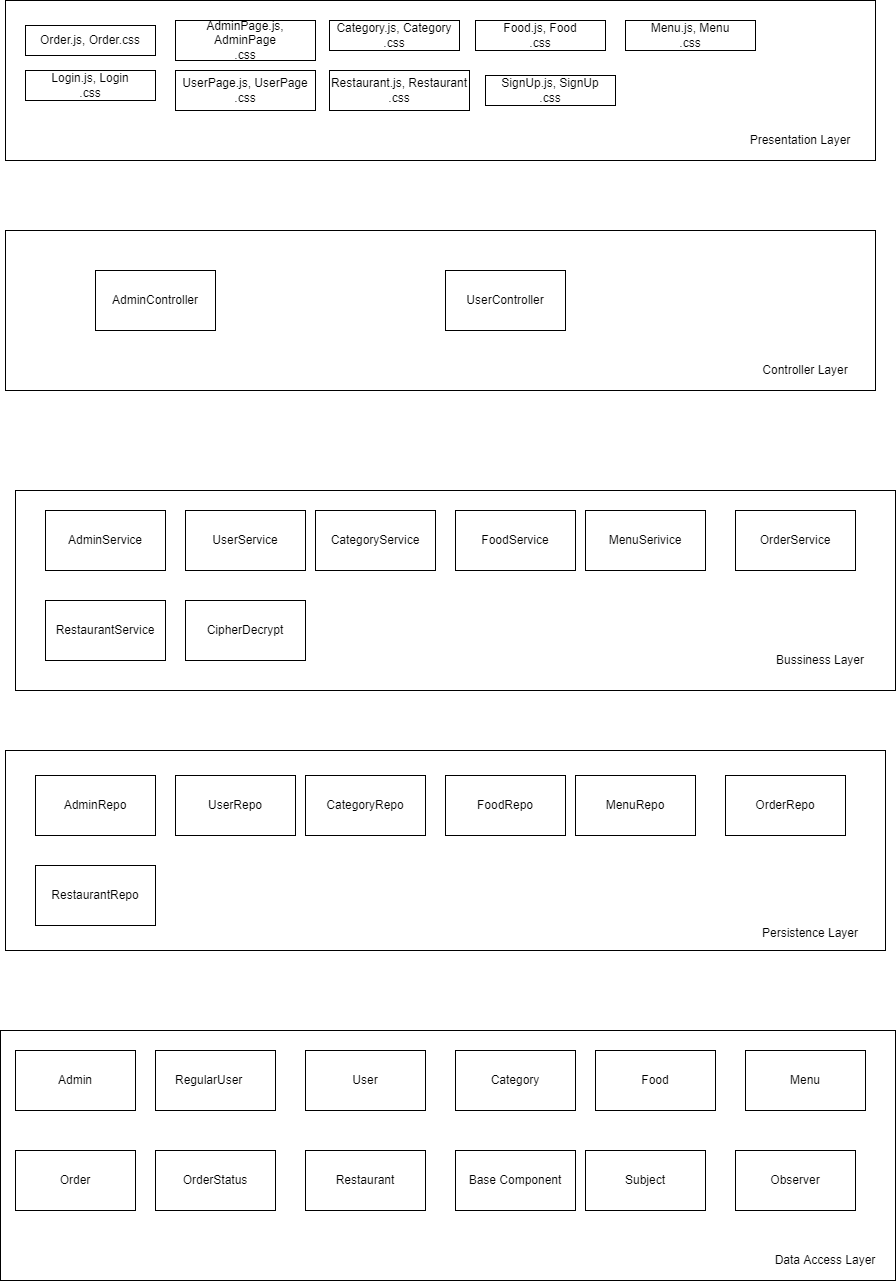

The diagram above was exported from draw.io. Its source (the exported page's mxGraphModel, read from the mxfile embedded in the PNG):
<mxGraphModel dx="1038" dy="547" grid="1" gridSize="10" guides="1" tooltips="1" connect="1" arrows="1" fold="1" page="1" pageScale="1" pageWidth="827" pageHeight="1169" math="0" shadow="0">
  <root>
    <mxCell id="0" />
    <mxCell id="1" parent="0" />
    <mxCell id="-2snTkg3bEvxx7A73HMt-2" value="" style="rounded=0;whiteSpace=wrap;html=1;" vertex="1" parent="1">
      <mxGeometry x="90" y="50" width="870" height="160" as="geometry" />
    </mxCell>
    <mxCell id="-2snTkg3bEvxx7A73HMt-3" value="Presentation Layer" style="text;html=1;strokeColor=none;fillColor=none;align=center;verticalAlign=middle;whiteSpace=wrap;rounded=0;" vertex="1" parent="1">
      <mxGeometry x="820" y="180" width="130" height="20" as="geometry" />
    </mxCell>
    <mxCell id="-2snTkg3bEvxx7A73HMt-5" value="Order.js, Order.css" style="rounded=0;whiteSpace=wrap;html=1;" vertex="1" parent="1">
      <mxGeometry x="110" y="75" width="130" height="30" as="geometry" />
    </mxCell>
    <mxCell id="-2snTkg3bEvxx7A73HMt-6" value="Login.js, Login&lt;span style=&quot;color: rgba(0 , 0 , 0 , 0) ; font-family: monospace ; font-size: 0px&quot;&gt;%3CmxGraphModel%3E%3Croot%3E%3CmxCell%20id%3D%220%22%2F%3E%3CmxCell%20id%3D%221%22%20parent%3D%220%22%2F%3E%3CmxCell%20id%3D%222%22%20value%3D%22Order.js%2C%20Order.css%22%20style%3D%22rounded%3D0%3BwhiteSpace%3Dwrap%3Bhtml%3D1%3B%22%20vertex%3D%221%22%20parent%3D%221%22%3E%3CmxGeometry%20x%3D%22110%22%20y%3D%2260%22%20width%3D%22130%22%20height%3D%2230%22%20as%3D%22geometry%22%2F%3E%3C%2FmxCell%3E%3C%2Froot%3E%3C%2FmxGraphModel%3E&lt;/span&gt;&lt;br&gt;.css" style="rounded=0;whiteSpace=wrap;html=1;" vertex="1" parent="1">
      <mxGeometry x="110" y="120" width="130" height="30" as="geometry" />
    </mxCell>
    <mxCell id="-2snTkg3bEvxx7A73HMt-7" value="SignUp.js, SignUp&lt;span style=&quot;color: rgba(0 , 0 , 0 , 0) ; font-family: monospace ; font-size: 0px&quot;&gt;%3CmxGraphModel%3E%3Croot%3E%3CmxCell%20id%3D%220%22%2F%3E%3CmxCell%20id%3D%221%22%20parent%3D%220%22%2F%3E%3CmxCell%20id%3D%222%22%20value%3D%22Order.js%2C%20Order.css%22%20style%3D%22rounded%3D0%3BwhiteSpace%3Dwrap%3Bhtml%3D1%3B%22%20vertex%3D%221%22%20parent%3D%221%22%3E%3CmxGeometry%20x%3D%22110%22%20y%3D%2260%22%20width%3D%22130%22%20height%3D%2230%22%20as%3D%22geometry%22%2F%3E%3C%2FmxCell%3E%3C%2Froot%3E%3C%2FmxGraphModel%3E&lt;/span&gt;&lt;br&gt;.css" style="rounded=0;whiteSpace=wrap;html=1;" vertex="1" parent="1">
      <mxGeometry x="570" y="125" width="130" height="30" as="geometry" />
    </mxCell>
    <mxCell id="-2snTkg3bEvxx7A73HMt-8" value="Restaurant.js, Restaurant&lt;span style=&quot;color: rgba(0 , 0 , 0 , 0) ; font-family: monospace ; font-size: 0px&quot;&gt;%3CmxGraphModel%3E%3Croot%3E%3CmxCell%20id%3D%220%22%2F%3E%3CmxCell%20id%3D%221%22%20parent%3D%220%22%2F%3E%3CmxCell%20id%3D%222%22%20value%3D%22Order.js%2C%20Order.css%22%20style%3D%22rounded%3D0%3BwhiteSpace%3Dwrap%3Bhtml%3D1%3B%22%20vertex%3D%221%22%20parent%3D%221%22%3E%3CmxGeometry%20x%3D%22110%22%20y%3D%2260%22%20width%3D%22130%22%20height%3D%2230%22%20as%3D%22geometry%22%2F%3E%3C%2FmxCell%3E%3C%2Froot%3E%3C%2FmxGraphModel%3E&lt;/span&gt;&lt;br&gt;.css" style="rounded=0;whiteSpace=wrap;html=1;" vertex="1" parent="1">
      <mxGeometry x="414" y="120" width="140" height="40" as="geometry" />
    </mxCell>
    <mxCell id="-2snTkg3bEvxx7A73HMt-9" value="Food.js, Food&lt;span style=&quot;color: rgba(0 , 0 , 0 , 0) ; font-family: monospace ; font-size: 0px&quot;&gt;%3CmxGraphModel%3E%3Croot%3E%3CmxCell%20id%3D%220%22%2F%3E%3CmxCell%20id%3D%221%22%20parent%3D%220%22%2F%3E%3CmxCell%20id%3D%222%22%20value%3D%22Order.js%2C%20Order.css%22%20style%3D%22rounded%3D0%3BwhiteSpace%3Dwrap%3Bhtml%3D1%3B%22%20vertex%3D%221%22%20parent%3D%221%22%3E%3CmxGeometry%20x%3D%22110%22%20y%3D%2260%22%20width%3D%22130%22%20height%3D%2230%22%20as%3D%22geometry%22%2F%3E%3C%2FmxCell%3E%3C%2Froot%3E%3C%2FmxGraphModel%3E&lt;/span&gt;&lt;br&gt;.css" style="rounded=0;whiteSpace=wrap;html=1;" vertex="1" parent="1">
      <mxGeometry x="560" y="70" width="130" height="30" as="geometry" />
    </mxCell>
    <mxCell id="-2snTkg3bEvxx7A73HMt-10" value="Category.js, Category&lt;span style=&quot;color: rgba(0 , 0 , 0 , 0) ; font-family: monospace ; font-size: 0px&quot;&gt;%3CmxGraphModel%3E%3Croot%3E%3CmxCell%20id%3D%220%22%2F%3E%3CmxCell%20id%3D%221%22%20parent%3D%220%22%2F%3E%3CmxCell%20id%3D%222%22%20value%3D%22Order.js%2C%20Order.css%22%20style%3D%22rounded%3D0%3BwhiteSpace%3Dwrap%3Bhtml%3D1%3B%22%20vertex%3D%221%22%20parent%3D%221%22%3E%3CmxGeometry%20x%3D%22110%22%20y%3D%2260%22%20width%3D%22130%22%20height%3D%2230%22%20as%3D%22geometry%22%2F%3E%3C%2FmxCell%3E%3C%2Froot%3E%3C%2FmxGraphModel%3E&lt;/span&gt;&lt;br&gt;.css" style="rounded=0;whiteSpace=wrap;html=1;" vertex="1" parent="1">
      <mxGeometry x="414" y="70" width="130" height="30" as="geometry" />
    </mxCell>
    <mxCell id="-2snTkg3bEvxx7A73HMt-11" value="AdminPage.js, AdminPage&lt;span style=&quot;color: rgba(0 , 0 , 0 , 0) ; font-family: monospace ; font-size: 0px&quot;&gt;%3CmxGraphModel%3E%3Croot%3E%3CmxCell%20id%3D%220%22%2F%3E%3CmxCell%20id%3D%221%22%20parent%3D%220%22%2F%3E%3CmxCell%20id%3D%222%22%20value%3D%22Order.js%2C%20Order.css%22%20style%3D%22rounded%3D0%3BwhiteSpace%3Dwrap%3Bhtml%3D1%3B%22%20vertex%3D%221%22%20parent%3D%221%22%3E%3CmxGeometry%20x%3D%22110%22%20y%3D%2260%22%20width%3D%22130%22%20height%3D%2230%22%20as%3D%22geometry%22%2F%3E%3C%2FmxCell%3E%3C%2Froot%3E%3C%2FmxGraphModel%3E&lt;/span&gt;&lt;br&gt;.css" style="rounded=0;whiteSpace=wrap;html=1;" vertex="1" parent="1">
      <mxGeometry x="260" y="70" width="140" height="40" as="geometry" />
    </mxCell>
    <mxCell id="-2snTkg3bEvxx7A73HMt-12" value="UserPage.js, UserPage&lt;span style=&quot;color: rgba(0 , 0 , 0 , 0) ; font-family: monospace ; font-size: 0px&quot;&gt;%3CmxGraphModel%3E%3Croot%3E%3CmxCell%20id%3D%220%22%2F%3E%3CmxCell%20id%3D%221%22%20parent%3D%220%22%2F%3E%3CmxCell%20id%3D%222%22%20value%3D%22Order.js%2C%20Order.css%22%20style%3D%22rounded%3D0%3BwhiteSpace%3Dwrap%3Bhtml%3D1%3B%22%20vertex%3D%221%22%20parent%3D%221%22%3E%3CmxGeometry%20x%3D%22110%22%20y%3D%2260%22%20width%3D%22130%22%20height%3D%2230%22%20as%3D%22geometry%22%2F%3E%3C%2FmxCell%3E%3C%2Froot%3E%3C%2FmxGraphModel%3E&lt;/span&gt;&lt;br&gt;.css" style="rounded=0;whiteSpace=wrap;html=1;" vertex="1" parent="1">
      <mxGeometry x="260" y="120" width="140" height="40" as="geometry" />
    </mxCell>
    <mxCell id="-2snTkg3bEvxx7A73HMt-13" value="Menu.js, Menu&lt;span style=&quot;color: rgba(0 , 0 , 0 , 0) ; font-family: monospace ; font-size: 0px&quot;&gt;%3CmxGraphModel%3E%3Croot%3E%3CmxCell%20id%3D%220%22%2F%3E%3CmxCell%20id%3D%221%22%20parent%3D%220%22%2F%3E%3CmxCell%20id%3D%222%22%20value%3D%22Order.js%2C%20Order.css%22%20style%3D%22rounded%3D0%3BwhiteSpace%3Dwrap%3Bhtml%3D1%3B%22%20vertex%3D%221%22%20parent%3D%221%22%3E%3CmxGeometry%20x%3D%22110%22%20y%3D%2260%22%20width%3D%22130%22%20height%3D%2230%22%20as%3D%22geometry%22%2F%3E%3C%2FmxCell%3E%3C%2Froot%3E%3C%2FmxGraphModel%3E&lt;/span&gt;&lt;br&gt;.css" style="rounded=0;whiteSpace=wrap;html=1;" vertex="1" parent="1">
      <mxGeometry x="710" y="70" width="130" height="30" as="geometry" />
    </mxCell>
    <mxCell id="-2snTkg3bEvxx7A73HMt-15" value="" style="rounded=0;whiteSpace=wrap;html=1;" vertex="1" parent="1">
      <mxGeometry x="90" y="280" width="870" height="160" as="geometry" />
    </mxCell>
    <mxCell id="-2snTkg3bEvxx7A73HMt-16" value="Controller Layer" style="text;html=1;strokeColor=none;fillColor=none;align=center;verticalAlign=middle;whiteSpace=wrap;rounded=0;" vertex="1" parent="1">
      <mxGeometry x="840" y="410" width="100" height="20" as="geometry" />
    </mxCell>
    <mxCell id="-2snTkg3bEvxx7A73HMt-17" value="AdminController" style="rounded=0;whiteSpace=wrap;html=1;" vertex="1" parent="1">
      <mxGeometry x="180" y="320" width="120" height="60" as="geometry" />
    </mxCell>
    <mxCell id="-2snTkg3bEvxx7A73HMt-18" value="UserController" style="rounded=0;whiteSpace=wrap;html=1;" vertex="1" parent="1">
      <mxGeometry x="530" y="320" width="120" height="60" as="geometry" />
    </mxCell>
    <mxCell id="-2snTkg3bEvxx7A73HMt-19" value="" style="rounded=0;whiteSpace=wrap;html=1;" vertex="1" parent="1">
      <mxGeometry x="100" y="540" width="880" height="200" as="geometry" />
    </mxCell>
    <mxCell id="-2snTkg3bEvxx7A73HMt-20" value="Bussiness Layer" style="text;html=1;strokeColor=none;fillColor=none;align=center;verticalAlign=middle;whiteSpace=wrap;rounded=0;" vertex="1" parent="1">
      <mxGeometry x="850" y="700" width="110" height="20" as="geometry" />
    </mxCell>
    <mxCell id="-2snTkg3bEvxx7A73HMt-21" value="AdminService" style="rounded=0;whiteSpace=wrap;html=1;" vertex="1" parent="1">
      <mxGeometry x="130" y="560" width="120" height="60" as="geometry" />
    </mxCell>
    <mxCell id="-2snTkg3bEvxx7A73HMt-22" value="UserService" style="rounded=0;whiteSpace=wrap;html=1;" vertex="1" parent="1">
      <mxGeometry x="270" y="560" width="120" height="60" as="geometry" />
    </mxCell>
    <mxCell id="-2snTkg3bEvxx7A73HMt-23" value="MenuSerivice" style="rounded=0;whiteSpace=wrap;html=1;" vertex="1" parent="1">
      <mxGeometry x="670" y="560" width="120" height="60" as="geometry" />
    </mxCell>
    <mxCell id="-2snTkg3bEvxx7A73HMt-24" value="OrderService" style="rounded=0;whiteSpace=wrap;html=1;" vertex="1" parent="1">
      <mxGeometry x="820" y="560" width="120" height="60" as="geometry" />
    </mxCell>
    <mxCell id="-2snTkg3bEvxx7A73HMt-25" value="FoodService" style="rounded=0;whiteSpace=wrap;html=1;" vertex="1" parent="1">
      <mxGeometry x="540" y="560" width="120" height="60" as="geometry" />
    </mxCell>
    <mxCell id="-2snTkg3bEvxx7A73HMt-26" value="CategoryService" style="rounded=0;whiteSpace=wrap;html=1;" vertex="1" parent="1">
      <mxGeometry x="400" y="560" width="120" height="60" as="geometry" />
    </mxCell>
    <mxCell id="-2snTkg3bEvxx7A73HMt-27" value="RestaurantService" style="rounded=0;whiteSpace=wrap;html=1;" vertex="1" parent="1">
      <mxGeometry x="130" y="650" width="120" height="60" as="geometry" />
    </mxCell>
    <mxCell id="-2snTkg3bEvxx7A73HMt-28" value="CipherDecrypt" style="rounded=0;whiteSpace=wrap;html=1;" vertex="1" parent="1">
      <mxGeometry x="270" y="650" width="120" height="60" as="geometry" />
    </mxCell>
    <mxCell id="-2snTkg3bEvxx7A73HMt-29" value="" style="rounded=0;whiteSpace=wrap;html=1;" vertex="1" parent="1">
      <mxGeometry x="90" y="800" width="880" height="200" as="geometry" />
    </mxCell>
    <mxCell id="-2snTkg3bEvxx7A73HMt-30" value="AdminRepo" style="rounded=0;whiteSpace=wrap;html=1;" vertex="1" parent="1">
      <mxGeometry x="120" y="825" width="120" height="60" as="geometry" />
    </mxCell>
    <mxCell id="-2snTkg3bEvxx7A73HMt-31" value="UserRepo" style="rounded=0;whiteSpace=wrap;html=1;" vertex="1" parent="1">
      <mxGeometry x="260" y="825" width="120" height="60" as="geometry" />
    </mxCell>
    <mxCell id="-2snTkg3bEvxx7A73HMt-32" value="MenuRepo" style="rounded=0;whiteSpace=wrap;html=1;" vertex="1" parent="1">
      <mxGeometry x="660" y="825" width="120" height="60" as="geometry" />
    </mxCell>
    <mxCell id="-2snTkg3bEvxx7A73HMt-33" value="OrderRepo" style="rounded=0;whiteSpace=wrap;html=1;" vertex="1" parent="1">
      <mxGeometry x="810" y="825" width="120" height="60" as="geometry" />
    </mxCell>
    <mxCell id="-2snTkg3bEvxx7A73HMt-34" value="FoodRepo" style="rounded=0;whiteSpace=wrap;html=1;" vertex="1" parent="1">
      <mxGeometry x="530" y="825" width="120" height="60" as="geometry" />
    </mxCell>
    <mxCell id="-2snTkg3bEvxx7A73HMt-35" value="CategoryRepo" style="rounded=0;whiteSpace=wrap;html=1;" vertex="1" parent="1">
      <mxGeometry x="390" y="825" width="120" height="60" as="geometry" />
    </mxCell>
    <mxCell id="-2snTkg3bEvxx7A73HMt-36" value="RestaurantRepo" style="rounded=0;whiteSpace=wrap;html=1;" vertex="1" parent="1">
      <mxGeometry x="120" y="915" width="120" height="60" as="geometry" />
    </mxCell>
    <mxCell id="-2snTkg3bEvxx7A73HMt-37" value="Persistence Layer" style="text;html=1;strokeColor=none;fillColor=none;align=center;verticalAlign=middle;whiteSpace=wrap;rounded=0;" vertex="1" parent="1">
      <mxGeometry x="830" y="975" width="130" height="15" as="geometry" />
    </mxCell>
    <mxCell id="-2snTkg3bEvxx7A73HMt-38" value="" style="rounded=0;whiteSpace=wrap;html=1;" vertex="1" parent="1">
      <mxGeometry x="85" y="1080" width="895" height="250" as="geometry" />
    </mxCell>
    <mxCell id="-2snTkg3bEvxx7A73HMt-39" value="Admin&lt;span style=&quot;color: rgba(0 , 0 , 0 , 0) ; font-family: monospace ; font-size: 0px&quot;&gt;%3CmxGraphModel%3E%3Croot%3E%3CmxCell%20id%3D%220%22%2F%3E%3CmxCell%20id%3D%221%22%20parent%3D%220%22%2F%3E%3CmxCell%20id%3D%222%22%20value%3D%22%22%20style%3D%22rounded%3D0%3BwhiteSpace%3Dwrap%3Bhtml%3D1%3B%22%20vertex%3D%221%22%20parent%3D%221%22%3E%3CmxGeometry%20x%3D%2290%22%20y%3D%22800%22%20width%3D%22880%22%20height%3D%22200%22%20as%3D%22geometry%22%2F%3E%3C%2FmxCell%3E%3C%2Froot%3E%3C%2FmxGraphModel%3E&lt;/span&gt;" style="rounded=0;whiteSpace=wrap;html=1;" vertex="1" parent="1">
      <mxGeometry x="100" y="1100" width="120" height="60" as="geometry" />
    </mxCell>
    <mxCell id="-2snTkg3bEvxx7A73HMt-41" value="Base Component" style="rounded=0;whiteSpace=wrap;html=1;" vertex="1" parent="1">
      <mxGeometry x="540" y="1200" width="120" height="60" as="geometry" />
    </mxCell>
    <mxCell id="-2snTkg3bEvxx7A73HMt-42" value="Restaurant" style="rounded=0;whiteSpace=wrap;html=1;" vertex="1" parent="1">
      <mxGeometry x="390" y="1200" width="120" height="60" as="geometry" />
    </mxCell>
    <mxCell id="-2snTkg3bEvxx7A73HMt-43" value="OrderStatus" style="rounded=0;whiteSpace=wrap;html=1;" vertex="1" parent="1">
      <mxGeometry x="240" y="1200" width="120" height="60" as="geometry" />
    </mxCell>
    <mxCell id="-2snTkg3bEvxx7A73HMt-44" value="Order" style="rounded=0;whiteSpace=wrap;html=1;" vertex="1" parent="1">
      <mxGeometry x="100" y="1200" width="120" height="60" as="geometry" />
    </mxCell>
    <mxCell id="-2snTkg3bEvxx7A73HMt-45" value="User" style="rounded=0;whiteSpace=wrap;html=1;" vertex="1" parent="1">
      <mxGeometry x="390" y="1100" width="120" height="60" as="geometry" />
    </mxCell>
    <mxCell id="-2snTkg3bEvxx7A73HMt-46" value="Category" style="rounded=0;whiteSpace=wrap;html=1;" vertex="1" parent="1">
      <mxGeometry x="540" y="1100" width="120" height="60" as="geometry" />
    </mxCell>
    <mxCell id="-2snTkg3bEvxx7A73HMt-47" value="Food" style="rounded=0;whiteSpace=wrap;html=1;" vertex="1" parent="1">
      <mxGeometry x="680" y="1100" width="120" height="60" as="geometry" />
    </mxCell>
    <mxCell id="-2snTkg3bEvxx7A73HMt-48" value="Menu" style="rounded=0;whiteSpace=wrap;html=1;" vertex="1" parent="1">
      <mxGeometry x="830" y="1100" width="120" height="60" as="geometry" />
    </mxCell>
    <mxCell id="-2snTkg3bEvxx7A73HMt-49" value="RegularUser&lt;span style=&quot;white-space: pre&quot;&gt;&#09;&lt;/span&gt;" style="rounded=0;whiteSpace=wrap;html=1;" vertex="1" parent="1">
      <mxGeometry x="240" y="1100" width="120" height="60" as="geometry" />
    </mxCell>
    <mxCell id="-2snTkg3bEvxx7A73HMt-50" value="Subject&lt;span style=&quot;color: rgba(0 , 0 , 0 , 0) ; font-family: monospace ; font-size: 0px&quot;&gt;%3CmxGraphModel%3E%3Croot%3E%3CmxCell%20id%3D%220%22%2F%3E%3CmxCell%20id%3D%221%22%20parent%3D%220%22%2F%3E%3CmxCell%20id%3D%222%22%20value%3D%22Base%20Component%22%20style%3D%22rounded%3D0%3BwhiteSpace%3Dwrap%3Bhtml%3D1%3B%22%20vertex%3D%221%22%20parent%3D%221%22%3E%3CmxGeometry%20x%3D%22540%22%20y%3D%221200%22%20width%3D%22120%22%20height%3D%2260%22%20as%3D%22geometry%22%2F%3E%3C%2FmxCell%3E%3C%2Froot%3E%3C%2FmxGraphModel%3E&lt;/span&gt;" style="rounded=0;whiteSpace=wrap;html=1;" vertex="1" parent="1">
      <mxGeometry x="670" y="1200" width="120" height="60" as="geometry" />
    </mxCell>
    <mxCell id="-2snTkg3bEvxx7A73HMt-51" value="Observer" style="rounded=0;whiteSpace=wrap;html=1;" vertex="1" parent="1">
      <mxGeometry x="820" y="1200" width="120" height="60" as="geometry" />
    </mxCell>
    <mxCell id="-2snTkg3bEvxx7A73HMt-52" value="Data Access Layer" style="text;html=1;strokeColor=none;fillColor=none;align=center;verticalAlign=middle;whiteSpace=wrap;rounded=0;" vertex="1" parent="1">
      <mxGeometry x="850" y="1300" width="120" height="20" as="geometry" />
    </mxCell>
  </root>
</mxGraphModel>